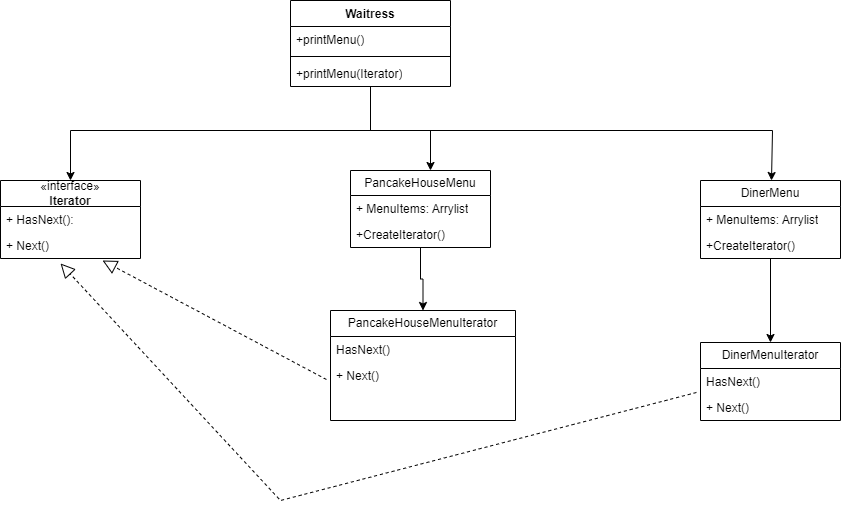

The diagram above was exported from draw.io. Its source (the exported page's mxGraphModel, read from the mxfile embedded in the PNG):
<mxGraphModel dx="792" dy="1128" grid="1" gridSize="10" guides="1" tooltips="1" connect="1" arrows="1" fold="1" page="1" pageScale="1" pageWidth="827" pageHeight="1169" math="0" shadow="0">
  <root>
    <mxCell id="0" />
    <mxCell id="1" parent="0" />
    <mxCell id="zW88qxbtyfA-E4k0_Tix-5" style="edgeStyle=orthogonalEdgeStyle;rounded=0;orthogonalLoop=1;jettySize=auto;html=1;" edge="1" parent="1" source="zW88qxbtyfA-E4k0_Tix-1" target="zW88qxbtyfA-E4k0_Tix-6">
      <mxGeometry relative="1" as="geometry">
        <mxPoint x="680" y="360" as="targetPoint" />
        <Array as="points">
          <mxPoint x="400" y="350" />
          <mxPoint x="460" y="350" />
        </Array>
      </mxGeometry>
    </mxCell>
    <mxCell id="zW88qxbtyfA-E4k0_Tix-10" style="edgeStyle=orthogonalEdgeStyle;rounded=0;orthogonalLoop=1;jettySize=auto;html=1;" edge="1" parent="1" source="zW88qxbtyfA-E4k0_Tix-1">
      <mxGeometry relative="1" as="geometry">
        <mxPoint x="801" y="400" as="targetPoint" />
        <Array as="points">
          <mxPoint x="400" y="350" />
          <mxPoint x="802" y="350" />
        </Array>
      </mxGeometry>
    </mxCell>
    <mxCell id="zW88qxbtyfA-E4k0_Tix-19" style="edgeStyle=orthogonalEdgeStyle;rounded=0;orthogonalLoop=1;jettySize=auto;html=1;" edge="1" parent="1" source="zW88qxbtyfA-E4k0_Tix-1" target="zW88qxbtyfA-E4k0_Tix-15">
      <mxGeometry relative="1" as="geometry">
        <Array as="points">
          <mxPoint x="400" y="350" />
          <mxPoint x="100" y="350" />
        </Array>
      </mxGeometry>
    </mxCell>
    <mxCell id="zW88qxbtyfA-E4k0_Tix-1" value="Waitress" style="swimlane;fontStyle=1;align=center;verticalAlign=top;childLayout=stackLayout;horizontal=1;startSize=26;horizontalStack=0;resizeParent=1;resizeParentMax=0;resizeLast=0;collapsible=1;marginBottom=0;whiteSpace=wrap;html=1;" vertex="1" parent="1">
      <mxGeometry x="320" y="220" width="160" height="86" as="geometry" />
    </mxCell>
    <mxCell id="zW88qxbtyfA-E4k0_Tix-2" value="+printMenu()&lt;br&gt;" style="text;strokeColor=none;fillColor=none;align=left;verticalAlign=top;spacingLeft=4;spacingRight=4;overflow=hidden;rotatable=0;points=[[0,0.5],[1,0.5]];portConstraint=eastwest;whiteSpace=wrap;html=1;" vertex="1" parent="zW88qxbtyfA-E4k0_Tix-1">
      <mxGeometry y="26" width="160" height="26" as="geometry" />
    </mxCell>
    <mxCell id="zW88qxbtyfA-E4k0_Tix-3" value="" style="line;strokeWidth=1;fillColor=none;align=left;verticalAlign=middle;spacingTop=-1;spacingLeft=3;spacingRight=3;rotatable=0;labelPosition=right;points=[];portConstraint=eastwest;strokeColor=inherit;" vertex="1" parent="zW88qxbtyfA-E4k0_Tix-1">
      <mxGeometry y="52" width="160" height="8" as="geometry" />
    </mxCell>
    <mxCell id="zW88qxbtyfA-E4k0_Tix-4" value="+printMenu(Iterator)" style="text;strokeColor=none;fillColor=none;align=left;verticalAlign=top;spacingLeft=4;spacingRight=4;overflow=hidden;rotatable=0;points=[[0,0.5],[1,0.5]];portConstraint=eastwest;whiteSpace=wrap;html=1;" vertex="1" parent="zW88qxbtyfA-E4k0_Tix-1">
      <mxGeometry y="60" width="160" height="26" as="geometry" />
    </mxCell>
    <mxCell id="zW88qxbtyfA-E4k0_Tix-25" style="edgeStyle=orthogonalEdgeStyle;rounded=0;orthogonalLoop=1;jettySize=auto;html=1;" edge="1" parent="1" source="zW88qxbtyfA-E4k0_Tix-6" target="zW88qxbtyfA-E4k0_Tix-26">
      <mxGeometry relative="1" as="geometry">
        <mxPoint x="450" y="600" as="targetPoint" />
      </mxGeometry>
    </mxCell>
    <mxCell id="zW88qxbtyfA-E4k0_Tix-6" value="PancakeHouseMenu" style="swimlane;fontStyle=0;childLayout=stackLayout;horizontal=1;startSize=25;fillColor=none;horizontalStack=0;resizeParent=1;resizeParentMax=0;resizeLast=0;collapsible=1;marginBottom=0;whiteSpace=wrap;html=1;" vertex="1" parent="1">
      <mxGeometry x="380" y="390" width="140" height="77" as="geometry" />
    </mxCell>
    <mxCell id="zW88qxbtyfA-E4k0_Tix-7" value="+ MenuItems: Arrylist" style="text;strokeColor=none;fillColor=none;align=left;verticalAlign=top;spacingLeft=4;spacingRight=4;overflow=hidden;rotatable=0;points=[[0,0.5],[1,0.5]];portConstraint=eastwest;whiteSpace=wrap;html=1;" vertex="1" parent="zW88qxbtyfA-E4k0_Tix-6">
      <mxGeometry y="25" width="140" height="26" as="geometry" />
    </mxCell>
    <mxCell id="zW88qxbtyfA-E4k0_Tix-8" value="+CreateIterator()" style="text;strokeColor=none;fillColor=none;align=left;verticalAlign=top;spacingLeft=4;spacingRight=4;overflow=hidden;rotatable=0;points=[[0,0.5],[1,0.5]];portConstraint=eastwest;whiteSpace=wrap;html=1;" vertex="1" parent="zW88qxbtyfA-E4k0_Tix-6">
      <mxGeometry y="51" width="140" height="26" as="geometry" />
    </mxCell>
    <mxCell id="zW88qxbtyfA-E4k0_Tix-33" style="edgeStyle=orthogonalEdgeStyle;rounded=0;orthogonalLoop=1;jettySize=auto;html=1;entryX=0.5;entryY=0;entryDx=0;entryDy=0;" edge="1" parent="1" source="zW88qxbtyfA-E4k0_Tix-11" target="zW88qxbtyfA-E4k0_Tix-30">
      <mxGeometry relative="1" as="geometry" />
    </mxCell>
    <mxCell id="zW88qxbtyfA-E4k0_Tix-11" value="DinerMenu" style="swimlane;fontStyle=0;childLayout=stackLayout;horizontal=1;startSize=26;fillColor=none;horizontalStack=0;resizeParent=1;resizeParentMax=0;resizeLast=0;collapsible=1;marginBottom=0;whiteSpace=wrap;html=1;" vertex="1" parent="1">
      <mxGeometry x="730" y="400" width="140" height="78" as="geometry" />
    </mxCell>
    <mxCell id="zW88qxbtyfA-E4k0_Tix-13" value="+ MenuItems: Arrylist" style="text;strokeColor=none;fillColor=none;align=left;verticalAlign=top;spacingLeft=4;spacingRight=4;overflow=hidden;rotatable=0;points=[[0,0.5],[1,0.5]];portConstraint=eastwest;whiteSpace=wrap;html=1;" vertex="1" parent="zW88qxbtyfA-E4k0_Tix-11">
      <mxGeometry y="26" width="140" height="26" as="geometry" />
    </mxCell>
    <mxCell id="zW88qxbtyfA-E4k0_Tix-14" value="+CreateIterator()" style="text;strokeColor=none;fillColor=none;align=left;verticalAlign=top;spacingLeft=4;spacingRight=4;overflow=hidden;rotatable=0;points=[[0,0.5],[1,0.5]];portConstraint=eastwest;whiteSpace=wrap;html=1;" vertex="1" parent="zW88qxbtyfA-E4k0_Tix-11">
      <mxGeometry y="52" width="140" height="26" as="geometry" />
    </mxCell>
    <mxCell id="zW88qxbtyfA-E4k0_Tix-15" value="«interface»&lt;br style=&quot;border-color: var(--border-color);&quot;&gt;&lt;b&gt;Iterator&lt;/b&gt;" style="swimlane;fontStyle=0;childLayout=stackLayout;horizontal=1;startSize=26;fillColor=none;horizontalStack=0;resizeParent=1;resizeParentMax=0;resizeLast=0;collapsible=1;marginBottom=0;whiteSpace=wrap;html=1;" vertex="1" parent="1">
      <mxGeometry x="30" y="400" width="140" height="78" as="geometry" />
    </mxCell>
    <mxCell id="zW88qxbtyfA-E4k0_Tix-16" value="+ HasNext():" style="text;strokeColor=none;fillColor=none;align=left;verticalAlign=top;spacingLeft=4;spacingRight=4;overflow=hidden;rotatable=0;points=[[0,0.5],[1,0.5]];portConstraint=eastwest;whiteSpace=wrap;html=1;" vertex="1" parent="zW88qxbtyfA-E4k0_Tix-15">
      <mxGeometry y="26" width="140" height="26" as="geometry" />
    </mxCell>
    <mxCell id="zW88qxbtyfA-E4k0_Tix-18" value="+ Next()" style="text;strokeColor=none;fillColor=none;align=left;verticalAlign=top;spacingLeft=4;spacingRight=4;overflow=hidden;rotatable=0;points=[[0,0.5],[1,0.5]];portConstraint=eastwest;whiteSpace=wrap;html=1;" vertex="1" parent="zW88qxbtyfA-E4k0_Tix-15">
      <mxGeometry y="52" width="140" height="26" as="geometry" />
    </mxCell>
    <mxCell id="zW88qxbtyfA-E4k0_Tix-26" value="PancakeHouseMenuIterator" style="swimlane;fontStyle=0;childLayout=stackLayout;horizontal=1;startSize=26;fillColor=none;horizontalStack=0;resizeParent=1;resizeParentMax=0;resizeLast=0;collapsible=1;marginBottom=0;whiteSpace=wrap;html=1;" vertex="1" parent="1">
      <mxGeometry x="360" y="530" width="185" height="110" as="geometry" />
    </mxCell>
    <mxCell id="zW88qxbtyfA-E4k0_Tix-27" value="HasNext()" style="text;strokeColor=none;fillColor=none;align=left;verticalAlign=top;spacingLeft=4;spacingRight=4;overflow=hidden;rotatable=0;points=[[0,0.5],[1,0.5]];portConstraint=eastwest;whiteSpace=wrap;html=1;" vertex="1" parent="zW88qxbtyfA-E4k0_Tix-26">
      <mxGeometry y="26" width="185" height="26" as="geometry" />
    </mxCell>
    <mxCell id="zW88qxbtyfA-E4k0_Tix-28" value="+ Next()" style="text;strokeColor=none;fillColor=none;align=left;verticalAlign=top;spacingLeft=4;spacingRight=4;overflow=hidden;rotatable=0;points=[[0,0.5],[1,0.5]];portConstraint=eastwest;whiteSpace=wrap;html=1;" vertex="1" parent="zW88qxbtyfA-E4k0_Tix-26">
      <mxGeometry y="52" width="185" height="58" as="geometry" />
    </mxCell>
    <mxCell id="zW88qxbtyfA-E4k0_Tix-30" value="DinerMenuIterator" style="swimlane;fontStyle=0;childLayout=stackLayout;horizontal=1;startSize=26;fillColor=none;horizontalStack=0;resizeParent=1;resizeParentMax=0;resizeLast=0;collapsible=1;marginBottom=0;whiteSpace=wrap;html=1;" vertex="1" parent="1">
      <mxGeometry x="730" y="562" width="140" height="78" as="geometry" />
    </mxCell>
    <mxCell id="zW88qxbtyfA-E4k0_Tix-31" value="HasNext()" style="text;strokeColor=none;fillColor=none;align=left;verticalAlign=top;spacingLeft=4;spacingRight=4;overflow=hidden;rotatable=0;points=[[0,0.5],[1,0.5]];portConstraint=eastwest;whiteSpace=wrap;html=1;" vertex="1" parent="zW88qxbtyfA-E4k0_Tix-30">
      <mxGeometry y="26" width="140" height="26" as="geometry" />
    </mxCell>
    <mxCell id="zW88qxbtyfA-E4k0_Tix-32" value="+ Next()" style="text;strokeColor=none;fillColor=none;align=left;verticalAlign=top;spacingLeft=4;spacingRight=4;overflow=hidden;rotatable=0;points=[[0,0.5],[1,0.5]];portConstraint=eastwest;whiteSpace=wrap;html=1;" vertex="1" parent="zW88qxbtyfA-E4k0_Tix-30">
      <mxGeometry y="52" width="140" height="26" as="geometry" />
    </mxCell>
    <mxCell id="zW88qxbtyfA-E4k0_Tix-35" value="" style="endArrow=block;dashed=1;endFill=0;endSize=12;html=1;rounded=0;entryX=0.729;entryY=1.077;entryDx=0;entryDy=0;entryPerimeter=0;exitX=-0.022;exitY=0.293;exitDx=0;exitDy=0;exitPerimeter=0;" edge="1" parent="1" source="zW88qxbtyfA-E4k0_Tix-28" target="zW88qxbtyfA-E4k0_Tix-18">
      <mxGeometry width="160" relative="1" as="geometry">
        <mxPoint x="220" y="580" as="sourcePoint" />
        <mxPoint x="380" y="580" as="targetPoint" />
      </mxGeometry>
    </mxCell>
    <mxCell id="zW88qxbtyfA-E4k0_Tix-36" value="" style="endArrow=block;dashed=1;endFill=0;endSize=12;html=1;rounded=0;entryX=0.429;entryY=1.192;entryDx=0;entryDy=0;entryPerimeter=0;exitX=-0.029;exitY=0.923;exitDx=0;exitDy=0;exitPerimeter=0;" edge="1" parent="1" source="zW88qxbtyfA-E4k0_Tix-31" target="zW88qxbtyfA-E4k0_Tix-18">
      <mxGeometry width="160" relative="1" as="geometry">
        <mxPoint x="620" y="700" as="sourcePoint" />
        <mxPoint x="380" y="580" as="targetPoint" />
        <Array as="points">
          <mxPoint x="310" y="720" />
        </Array>
      </mxGeometry>
    </mxCell>
  </root>
</mxGraphModel>